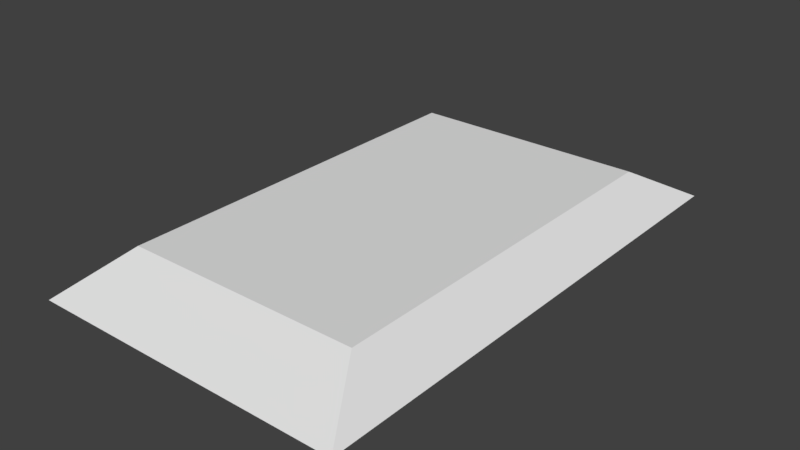 # Source: layer_0.blend  (saved by Blender 2.79.0; exported with 4.5.12 LTS)
import bpy
from mathutils import Matrix  # noqa: F401  (used for matrix-valued properties, if any)

bpy.ops.wm.read_factory_settings(use_empty=True)
scene = bpy.context.scene
scene.name = 'Scene'

# ---- collections
col_collection_1 = bpy.data.collections.new('Collection 1'); scene.collection.children.link(col_collection_1)

# ---- world
world_world = bpy.data.worlds.new('World'); scene.world = world_world
world_world.color = (0.05088, 0.05088, 0.05088)
world_world.use_sun_shadow = False
world_world.sun_shadow_jitter_overblur = 0.0
world_world.cycles.sampling_method = 'MANUAL'

# ---- meshes
me_plane = bpy.data.meshes.new('Plane')
me_plane.from_pydata([(-1.0, -1.0, 0.0), (1.0, -1.0, 0.0), (-1.0, 1.0, 0.0), (1.0, 1.0, 0.0), (0.75, -0.75, 1.0), (0.75, 0.75, 1.0), (-0.75, 0.75, 1.0), (-0.75, -0.75, 1.0)], [], [(0, 1, 3, 2), (6, 7, 4, 5), (0, 2, 6, 7), (2, 3, 5, 6), (3, 1, 4, 5), (1, 0, 7, 4)])
me_plane.use_remesh_preserve_volume = False
me_plane.use_remesh_preserve_attributes = False
me_plane.use_mirror_vertex_groups = False
me_plane.update()

# ---- objects
ob_plane = bpy.data.objects.new('Plane', me_plane)

# ---- transforms, parenting, visibility, modifiers, constraints
ob_plane.location = (0.0, 0.0, 0.0)
ob_plane.scale = (4.25, 7.0, 1.0)
ob_plane.lineart.crease_threshold = 0.0

# ---- collection membership
col_collection_1.objects.link(ob_plane)

# ---- scene / render settings (as saved in the file)
scene.frame_start = 1; scene.frame_end = 250; scene.frame_set(1)
scene.render.engine = 'BLENDER_EEVEE_NEXT'
scene.render.resolution_percentage = 50
scene.render.dither_intensity = 0.0
scene.cycles.use_denoising = False
scene.cycles.samples = 128
scene.cycles.sampling_pattern = 'TABULATED_SOBOL'
scene.cycles.use_adaptive_sampling = False
scene.cycles.use_light_tree = False
scene.cycles.blur_glossy = 0.0
scene.cycles.sample_clamp_indirect = 0.0
scene.view_settings.view_transform = 'Standard'
bpy.context.view_layer.update()

# ---- added for rendering (the .blend has no active camera and no usable light): camera, sun
cam_auto = bpy.data.cameras.new('AutoCamera')
cam_auto.lens = 50.0
cam_auto.sensor_width = 36.0
cam_auto.clip_end = 1000.0
ob_auto_camera = bpy.data.objects.new('AutoCamera', cam_auto)
scene.collection.objects.link(ob_auto_camera)
ob_auto_camera.location = (15.1819, -18.2182, 12.6455)
ob_auto_camera.rotation_euler = (1.09748, -7.21219e-08, 0.694738)
scene.camera = ob_auto_camera
light_auto_sun = bpy.data.lights.new('AutoSun', 'SUN')
light_auto_sun.energy = 3.0
light_auto_sun.angle = 0.0523599
ob_auto_sun = bpy.data.objects.new('AutoSun', light_auto_sun)
scene.collection.objects.link(ob_auto_sun)
ob_auto_sun.rotation_euler = (0.872665, 0.174533, 0.523599)
bpy.context.view_layer.update()
